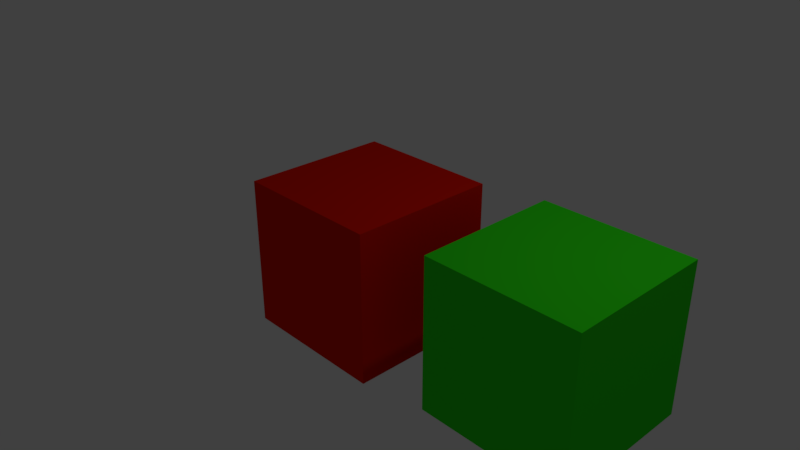 # Source: simpleCube.blend  (saved by Blender 2.79.0; exported with 4.5.12 LTS)
import bpy
from mathutils import Matrix  # noqa: F401  (used for matrix-valued properties, if any)

bpy.ops.wm.read_factory_settings(use_empty=True)
scene = bpy.context.scene
scene.name = 'Scene'

# ---- collections
col_collection_1 = bpy.data.collections.new('Collection 1'); scene.collection.children.link(col_collection_1)

# ---- materials (node trees are filled in below, after node groups)
mat_material = bpy.data.materials.new('Material')
mat_material.alpha_threshold = 0.0
mat_material.use_transparent_shadow = False
mat_material.diffuse_color = (0.03068, 0.8, 0.0091, 1.0)
mat_material.roughness = 0.5
mat_material_001 = bpy.data.materials.new('Material.001')
mat_material_001.alpha_threshold = 0.0
mat_material_001.use_transparent_shadow = False
mat_material_001.diffuse_color = (0.8, 0.009379, 0.0, 1.0)
mat_material_001.roughness = 0.5

# ---- material node trees

# ---- world
world_world = bpy.data.worlds.new('World'); scene.world = world_world
world_world.color = (0.05088, 0.05088, 0.05088)
world_world.use_sun_shadow = False
world_world.sun_shadow_jitter_overblur = 0.0
world_world.cycles.sampling_method = 'MANUAL'

# ---- cameras
cam_camera = bpy.data.cameras.new('Camera')
cam_camera.clip_end = 100.0
cam_camera.lens = 35.0
cam_camera.sensor_width = 32.0
cam_camera.sensor_height = 18.0
cam_camera.ortho_scale = 7.314
cam_camera.dof.focus_distance = 0.0
cam_camera.dof.aperture_fstop = 128.0

# ---- lights
light_lamp = bpy.data.lights.new('Lamp', 'POINT')
light_lamp.transmission_factor = 0.0
light_lamp.cutoff_distance = 30.0
light_lamp.energy = 100.0
light_lamp.shadow_buffer_clip_start = 1.001
light_lamp.shadow_soft_size = 0.1
light_lamp.shadow_maximum_resolution = 0.006
light_lamp.use_absolute_resolution = True

# ---- meshes
me_cube_002 = bpy.data.meshes.new('Cube.002')
me_cube_002.from_pydata([(-1.0, -1.0, -1.872), (-1.0, -1.0, 0.1285), (-1.0, 1.0, -1.872), (-1.0, 1.0, 0.1285), (1.0, -1.0, -1.872), (1.0, -1.0, 0.1285), (1.0, 1.0, -1.872), (1.0, 1.0, 0.1285)], [], [(0, 1, 3, 2), (2, 3, 7, 6), (6, 7, 5, 4), (4, 5, 1, 0), (2, 6, 4, 0), (7, 3, 1, 5)])
me_cube_002.materials.append(mat_material)
me_cube_002.use_remesh_preserve_volume = False
me_cube_002.use_remesh_preserve_attributes = False
me_cube_002.use_mirror_vertex_groups = False
me_cube_002.update()
me_cube = bpy.data.meshes.new('Cube')
me_cube.from_pydata([(1.0, 1.0, -1.0), (1.0, -1.0, -1.0), (-1.0, -1.0, -1.0), (-1.0, 1.0, -1.0), (1.0, 1.0, 1.0), (1.0, -1.0, 1.0), (-1.0, -1.0, 1.0), (-1.0, 1.0, 1.0)], [], [(0, 1, 2, 3), (4, 7, 6, 5), (0, 4, 5, 1), (1, 5, 6, 2), (2, 6, 7, 3), (4, 0, 3, 7)])
me_cube.materials.append(mat_material_001)
me_cube.use_remesh_preserve_volume = False
me_cube.use_remesh_preserve_attributes = False
me_cube.use_mirror_vertex_groups = False
me_cube.update()

# ---- objects
ob_cube_001 = bpy.data.objects.new('Cube.001', me_cube_002)
ob_cube = bpy.data.objects.new('Cube', me_cube)
ob_lamp = bpy.data.objects.new('Lamp', light_lamp)
ob_camera = bpy.data.objects.new('Camera', cam_camera)

# ---- transforms, parenting, visibility, modifiers, constraints
ob_cube_001.location = (2.821, 0.1742, 0.8715)
ob_cube_001.lineart.crease_threshold = 0.0
ob_cube.location = (0.0, 0.0, 0.0)
ob_cube.lock_rotations_4d = False
ob_cube.empty_display_type = 'ARROWS'
ob_cube.lineart.crease_threshold = 0.0
ob_lamp.location = (4.076, 1.005, 5.904)
ob_lamp.rotation_euler = (0.6503, 0.05522, 1.866)
ob_lamp.lock_rotations_4d = False
ob_lamp.empty_display_type = 'ARROWS'
ob_lamp.color = (0.0, 0.0, 0.0, 0.0)
ob_lamp.lineart.crease_threshold = 0.0
ob_camera.location = (7.481, -6.508, 5.344)
ob_camera.rotation_euler = (1.109, 0.0, 0.8149)
ob_camera.lock_rotations_4d = False
ob_camera.empty_display_type = 'ARROWS'
ob_camera.color = (0.0, 0.0, 0.0, 0.0)
ob_camera.display_type = 'WIRE'
ob_camera.lineart.crease_threshold = 0.0

# ---- collection membership
col_collection_1.objects.link(ob_cube_001)
col_collection_1.objects.link(ob_cube)
col_collection_1.objects.link(ob_lamp)
col_collection_1.objects.link(ob_camera)

# ---- scene / render settings (as saved in the file)
scene.camera = ob_camera
scene.frame_start = 1; scene.frame_end = 250; scene.frame_set(1)
scene.render.engine = 'BLENDER_EEVEE_NEXT'
scene.render.resolution_percentage = 50
scene.render.dither_intensity = 0.0
scene.cycles.use_denoising = False
scene.cycles.samples = 128
scene.cycles.sampling_pattern = 'TABULATED_SOBOL'
scene.cycles.use_adaptive_sampling = False
scene.cycles.use_light_tree = False
scene.cycles.blur_glossy = 0.0
scene.cycles.sample_clamp_indirect = 0.0
scene.view_settings.view_transform = 'Standard'
bpy.context.view_layer.update()
